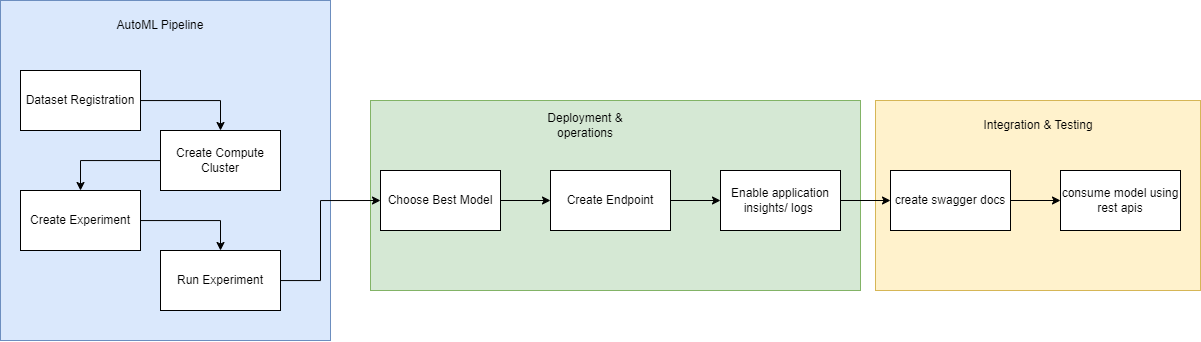

The diagram above was exported from draw.io. Its source (the exported page's mxGraphModel, read from the mxfile embedded in the PNG):
<mxGraphModel dx="1292" dy="915" grid="1" gridSize="10" guides="1" tooltips="1" connect="1" arrows="1" fold="1" page="1" pageScale="1" pageWidth="823" pageHeight="831" math="0" shadow="0">
  <root>
    <mxCell id="0" />
    <mxCell id="1" parent="0" />
    <mxCell id="K7WIqVGLNUSztfkD0jfK-22" value="" style="rounded=0;whiteSpace=wrap;html=1;fillColor=#fff2cc;strokeColor=#d6b656;" vertex="1" parent="1">
      <mxGeometry x="955" y="180" width="325" height="190" as="geometry" />
    </mxCell>
    <mxCell id="K7WIqVGLNUSztfkD0jfK-20" value="" style="rounded=0;whiteSpace=wrap;html=1;fillColor=#d5e8d4;strokeColor=#82b366;" vertex="1" parent="1">
      <mxGeometry x="450" y="180" width="490" height="190" as="geometry" />
    </mxCell>
    <mxCell id="K7WIqVGLNUSztfkD0jfK-1" value="" style="rounded=0;whiteSpace=wrap;html=1;fillColor=#dae8fc;strokeColor=#6c8ebf;" vertex="1" parent="1">
      <mxGeometry x="80" y="80" width="330" height="340" as="geometry" />
    </mxCell>
    <mxCell id="K7WIqVGLNUSztfkD0jfK-8" style="edgeStyle=orthogonalEdgeStyle;rounded=0;orthogonalLoop=1;jettySize=auto;html=1;entryX=0.5;entryY=0;entryDx=0;entryDy=0;" edge="1" parent="1" source="K7WIqVGLNUSztfkD0jfK-2" target="K7WIqVGLNUSztfkD0jfK-3">
      <mxGeometry relative="1" as="geometry" />
    </mxCell>
    <mxCell id="K7WIqVGLNUSztfkD0jfK-2" value="Dataset Registration" style="rounded=0;whiteSpace=wrap;html=1;" vertex="1" parent="1">
      <mxGeometry x="100" y="150" width="120" height="60" as="geometry" />
    </mxCell>
    <mxCell id="K7WIqVGLNUSztfkD0jfK-9" style="edgeStyle=orthogonalEdgeStyle;rounded=0;orthogonalLoop=1;jettySize=auto;html=1;entryX=0.5;entryY=0;entryDx=0;entryDy=0;" edge="1" parent="1" source="K7WIqVGLNUSztfkD0jfK-3" target="K7WIqVGLNUSztfkD0jfK-4">
      <mxGeometry relative="1" as="geometry" />
    </mxCell>
    <mxCell id="K7WIqVGLNUSztfkD0jfK-3" value="Create Compute Cluster" style="rounded=0;whiteSpace=wrap;html=1;" vertex="1" parent="1">
      <mxGeometry x="240" y="210" width="120" height="60" as="geometry" />
    </mxCell>
    <mxCell id="K7WIqVGLNUSztfkD0jfK-10" style="edgeStyle=orthogonalEdgeStyle;rounded=0;orthogonalLoop=1;jettySize=auto;html=1;entryX=0.5;entryY=0;entryDx=0;entryDy=0;" edge="1" parent="1" source="K7WIqVGLNUSztfkD0jfK-4" target="K7WIqVGLNUSztfkD0jfK-5">
      <mxGeometry relative="1" as="geometry" />
    </mxCell>
    <mxCell id="K7WIqVGLNUSztfkD0jfK-4" value="Create Experiment" style="rounded=0;whiteSpace=wrap;html=1;" vertex="1" parent="1">
      <mxGeometry x="100" y="270" width="120" height="60" as="geometry" />
    </mxCell>
    <mxCell id="K7WIqVGLNUSztfkD0jfK-11" style="edgeStyle=orthogonalEdgeStyle;rounded=0;orthogonalLoop=1;jettySize=auto;html=1;entryX=0;entryY=0.5;entryDx=0;entryDy=0;" edge="1" parent="1" source="K7WIqVGLNUSztfkD0jfK-5" target="K7WIqVGLNUSztfkD0jfK-6">
      <mxGeometry relative="1" as="geometry">
        <Array as="points">
          <mxPoint x="400" y="360" />
          <mxPoint x="400" y="280" />
        </Array>
      </mxGeometry>
    </mxCell>
    <mxCell id="K7WIqVGLNUSztfkD0jfK-5" value="Run Experiment" style="rounded=0;whiteSpace=wrap;html=1;" vertex="1" parent="1">
      <mxGeometry x="240" y="330" width="120" height="60" as="geometry" />
    </mxCell>
    <mxCell id="K7WIqVGLNUSztfkD0jfK-13" style="edgeStyle=orthogonalEdgeStyle;rounded=0;orthogonalLoop=1;jettySize=auto;html=1;entryX=0;entryY=0.5;entryDx=0;entryDy=0;" edge="1" parent="1" source="K7WIqVGLNUSztfkD0jfK-6" target="K7WIqVGLNUSztfkD0jfK-12">
      <mxGeometry relative="1" as="geometry" />
    </mxCell>
    <mxCell id="K7WIqVGLNUSztfkD0jfK-6" value="Choose Best Model" style="rounded=0;whiteSpace=wrap;html=1;" vertex="1" parent="1">
      <mxGeometry x="460" y="250" width="120" height="60" as="geometry" />
    </mxCell>
    <mxCell id="K7WIqVGLNUSztfkD0jfK-7" value="AutoML Pipeline" style="text;html=1;strokeColor=none;fillColor=none;align=center;verticalAlign=middle;whiteSpace=wrap;rounded=0;" vertex="1" parent="1">
      <mxGeometry x="160" y="90" width="160" height="30" as="geometry" />
    </mxCell>
    <mxCell id="K7WIqVGLNUSztfkD0jfK-15" style="edgeStyle=orthogonalEdgeStyle;rounded=0;orthogonalLoop=1;jettySize=auto;html=1;entryX=0;entryY=0.5;entryDx=0;entryDy=0;" edge="1" parent="1" source="K7WIqVGLNUSztfkD0jfK-12" target="K7WIqVGLNUSztfkD0jfK-14">
      <mxGeometry relative="1" as="geometry" />
    </mxCell>
    <mxCell id="K7WIqVGLNUSztfkD0jfK-12" value="Create Endpoint" style="rounded=0;whiteSpace=wrap;html=1;" vertex="1" parent="1">
      <mxGeometry x="630" y="250" width="120" height="60" as="geometry" />
    </mxCell>
    <mxCell id="K7WIqVGLNUSztfkD0jfK-17" style="edgeStyle=orthogonalEdgeStyle;rounded=0;orthogonalLoop=1;jettySize=auto;html=1;" edge="1" parent="1" source="K7WIqVGLNUSztfkD0jfK-14" target="K7WIqVGLNUSztfkD0jfK-16">
      <mxGeometry relative="1" as="geometry" />
    </mxCell>
    <mxCell id="K7WIqVGLNUSztfkD0jfK-14" value="Enable application insights/ logs&amp;nbsp;" style="rounded=0;whiteSpace=wrap;html=1;" vertex="1" parent="1">
      <mxGeometry x="800" y="250" width="120" height="60" as="geometry" />
    </mxCell>
    <mxCell id="K7WIqVGLNUSztfkD0jfK-19" style="edgeStyle=orthogonalEdgeStyle;rounded=0;orthogonalLoop=1;jettySize=auto;html=1;entryX=0;entryY=0.5;entryDx=0;entryDy=0;" edge="1" parent="1" source="K7WIqVGLNUSztfkD0jfK-16" target="K7WIqVGLNUSztfkD0jfK-18">
      <mxGeometry relative="1" as="geometry" />
    </mxCell>
    <mxCell id="K7WIqVGLNUSztfkD0jfK-16" value="create swagger docs" style="rounded=0;whiteSpace=wrap;html=1;" vertex="1" parent="1">
      <mxGeometry x="970" y="250" width="120" height="60" as="geometry" />
    </mxCell>
    <mxCell id="K7WIqVGLNUSztfkD0jfK-18" value="consume model using rest apis" style="rounded=0;whiteSpace=wrap;html=1;" vertex="1" parent="1">
      <mxGeometry x="1140" y="250" width="120" height="60" as="geometry" />
    </mxCell>
    <mxCell id="K7WIqVGLNUSztfkD0jfK-21" value="Deployment &amp;amp; operations" style="text;html=1;strokeColor=none;fillColor=none;align=center;verticalAlign=middle;whiteSpace=wrap;rounded=0;" vertex="1" parent="1">
      <mxGeometry x="600" y="190" width="130" height="30" as="geometry" />
    </mxCell>
    <mxCell id="K7WIqVGLNUSztfkD0jfK-23" value="Integration &amp;amp; Testing" style="text;html=1;strokeColor=none;fillColor=none;align=center;verticalAlign=middle;whiteSpace=wrap;rounded=0;" vertex="1" parent="1">
      <mxGeometry x="1052.5" y="190" width="130" height="30" as="geometry" />
    </mxCell>
  </root>
</mxGraphModel>